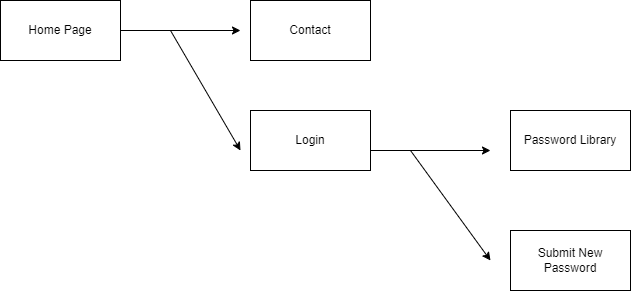

The diagram above was exported from draw.io. Its source (the exported page's mxGraphModel, read from the mxfile embedded in the PNG):
<mxGraphModel dx="1434" dy="768" grid="1" gridSize="10" guides="1" tooltips="1" connect="1" arrows="1" fold="1" page="1" pageScale="1" pageWidth="5000" pageHeight="600" math="0" shadow="0">
  <root>
    <mxCell id="0" />
    <mxCell id="1" parent="0" />
    <mxCell id="fuXJTG5pRz3bMC3Jcl4o-1" value="Home Page" style="rounded=0;whiteSpace=wrap;html=1;" vertex="1" parent="1">
      <mxGeometry x="150" y="80" width="120" height="60" as="geometry" />
    </mxCell>
    <mxCell id="fuXJTG5pRz3bMC3Jcl4o-2" value="Contact" style="rounded=0;whiteSpace=wrap;html=1;" vertex="1" parent="1">
      <mxGeometry x="400" y="80" width="120" height="60" as="geometry" />
    </mxCell>
    <mxCell id="fuXJTG5pRz3bMC3Jcl4o-3" value="Login" style="rounded=0;whiteSpace=wrap;html=1;" vertex="1" parent="1">
      <mxGeometry x="400" y="190" width="120" height="60" as="geometry" />
    </mxCell>
    <mxCell id="fuXJTG5pRz3bMC3Jcl4o-4" value="" style="endArrow=classic;html=1;rounded=0;" edge="1" parent="1">
      <mxGeometry width="50" height="50" relative="1" as="geometry">
        <mxPoint x="270" y="110" as="sourcePoint" />
        <mxPoint x="390" y="110" as="targetPoint" />
      </mxGeometry>
    </mxCell>
    <mxCell id="fuXJTG5pRz3bMC3Jcl4o-5" value="" style="endArrow=classic;html=1;rounded=0;" edge="1" parent="1">
      <mxGeometry width="50" height="50" relative="1" as="geometry">
        <mxPoint x="320" y="110" as="sourcePoint" />
        <mxPoint x="390" y="230" as="targetPoint" />
      </mxGeometry>
    </mxCell>
    <mxCell id="fuXJTG5pRz3bMC3Jcl4o-6" value="Password Library" style="rounded=0;whiteSpace=wrap;html=1;" vertex="1" parent="1">
      <mxGeometry x="660" y="190" width="120" height="60" as="geometry" />
    </mxCell>
    <mxCell id="fuXJTG5pRz3bMC3Jcl4o-7" value="Submit New Password" style="rounded=0;whiteSpace=wrap;html=1;" vertex="1" parent="1">
      <mxGeometry x="660" y="310" width="120" height="60" as="geometry" />
    </mxCell>
    <mxCell id="fuXJTG5pRz3bMC3Jcl4o-8" value="" style="endArrow=classic;html=1;rounded=0;" edge="1" parent="1">
      <mxGeometry width="50" height="50" relative="1" as="geometry">
        <mxPoint x="520" y="230" as="sourcePoint" />
        <mxPoint x="640" y="230" as="targetPoint" />
      </mxGeometry>
    </mxCell>
    <mxCell id="fuXJTG5pRz3bMC3Jcl4o-9" value="" style="endArrow=classic;html=1;rounded=0;" edge="1" parent="1">
      <mxGeometry width="50" height="50" relative="1" as="geometry">
        <mxPoint x="560" y="230" as="sourcePoint" />
        <mxPoint x="640" y="340" as="targetPoint" />
      </mxGeometry>
    </mxCell>
  </root>
</mxGraphModel>